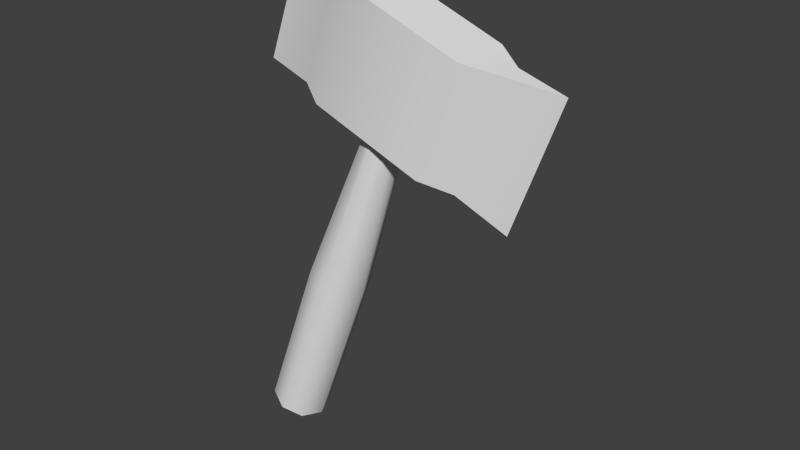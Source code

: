 # Source: axe.blend  (saved by Blender 2.69.0; exported with 4.5.12 LTS)
import bpy
from mathutils import Matrix  # noqa: F401  (used for matrix-valued properties, if any)

bpy.ops.wm.read_factory_settings(use_empty=True)
scene = bpy.context.scene
scene.name = 'Scene'

# ---- collections
col_collection_1 = bpy.data.collections.new('Collection 1'); scene.collection.children.link(col_collection_1)

# ---- world
world_world = bpy.data.worlds.new('World'); scene.world = world_world
world_world.color = (0.05088, 0.05088, 0.05088)
world_world.use_sun_shadow = False
world_world.sun_shadow_jitter_overblur = 0.0
world_world.cycles.sampling_method = 'MANUAL'
world_world.cycles.sample_map_resolution = 256

# ---- meshes
me_weapon_027 = bpy.data.meshes.new('weapon.027')
me_weapon_027.from_pydata([(2.316, -1.75, -3.879), (3.513, -1.875, -0.5905), (2.482, -1.823, -3.94), (3.596, -1.912, -0.6207), (2.551, -2.0, -3.965), (3.63, -2.0, -0.6332), (2.482, -2.177, -3.94), (3.596, -2.088, -0.6207), (2.316, -2.25, -3.879), (3.513, -2.125, -0.5905), (2.15, -2.177, -3.819), (3.43, -2.088, -0.5602), (2.081, -2.0, -3.794), (3.396, -2.0, -0.5477), (2.15, -1.823, -3.819), (3.43, -1.912, -0.5602), (2.872, -2.25, -0.8893), (2.872, -1.75, -0.8893), (3.812, -1.75, -1.231), (3.812, -2.25, -1.231), (3.214, -2.25, 0.0504), (3.214, -1.75, 0.05039), (4.154, -1.75, -0.2916), (4.154, -2.25, -0.2916), (2.829, -1.75, -2.47), (2.995, -1.823, -2.53), (3.064, -2.0, -2.555), (2.995, -2.177, -2.53), (2.829, -2.25, -2.47), (2.663, -2.177, -2.409), (2.594, -2.0, -2.384), (2.663, -1.823, -2.409), (2.18, -2.0, -0.7439), (2.591, -2.0, 0.3838), (4.435, -2.0, -1.565), (4.846, -2.0, -0.4371), (2.633, -1.9, -0.8146), (2.633, -2.1, -0.8146), (2.983, -1.9, 0.1467), (2.983, -2.1, 0.1467), (4.393, -2.1, -0.3663), (4.043, -2.1, -1.328), (4.393, -1.9, -0.3663), (4.043, -1.9, -1.328)], [], [(24, 1, 3, 25), (25, 3, 5, 26), (26, 5, 7, 27), (27, 7, 9, 28), (28, 9, 11, 29), (29, 11, 13, 30), (31, 15, 1, 24), (30, 13, 15, 31), (0, 2, 4, 6, 8, 10, 12, 14), (21, 22, 18, 17), (23, 20, 16, 19), (16, 17, 18, 19), (23, 22, 21, 20), (0, 24, 25, 2), (2, 25, 26, 4), (4, 26, 27, 6), (6, 27, 28, 8), (8, 28, 29, 10), (10, 29, 30, 12), (14, 31, 24, 0), (12, 30, 31, 14), (37, 39, 33, 32), (43, 42, 35, 34), (17, 16, 37, 36), (21, 17, 36, 38), (20, 21, 38, 39), (16, 20, 39, 37), (23, 19, 41, 40), (22, 23, 40, 42), (18, 22, 42, 43), (19, 18, 43, 41), (36, 37, 32), (40, 41, 34, 35), (38, 36, 32, 33), (39, 38, 33), (42, 40, 35), (41, 43, 34)])
me_weapon_027.polygons.foreach_set('use_smooth', [True] * 37)
_k = set([(0, 2), (0, 14), (1, 3), (1, 15), (2, 4), (3, 5), (4, 6), (5, 7), (6, 8), (7, 9), (8, 10), (9, 11), (10, 12), (11, 13), (12, 14), (13, 15), (16, 19), (16, 37), (17, 18), (17, 36), (18, 43), (19, 41), (20, 23), (20, 39), (21, 22), (21, 38), (22, 42), (23, 40), (32, 33), (32, 36), (32, 37), (33, 38), (33, 39), (34, 35), (34, 41), (34, 43), (35, 40), (35, 42)])
me_weapon_027.attributes.new('sharp_edge', 'BOOLEAN', 'EDGE').data.foreach_set('value', [ (min(e.vertices), max(e.vertices)) in _k for e in me_weapon_027.edges])
_uv = me_weapon_027.uv_layers.new(name='UVMap')
_uv.uv.foreach_set('vector', [0.9145, 0.2365, 1.257, 1.141, 1.298, 1.133, 0.9976, 0.2206, 0.4924, 0.2206, 0.7774, 1.133, 0.7337, 1.142, 0.405, 0.2391, 0.405, 0.2391, 0.7337, 1.142, 0.6943, 1.163, 0.3263, 0.2811, 0.9976, 0.2811, 1.298, 1.163, 1.257, 1.184, 0.9145, 0.322, 0.9145, 0.322, 1.257, 1.184, 1.215, 1.192, 0.8314, 0.3379, 0.3469, 0.3379, 0.7047, 1.192, 0.7484, 1.182, 0.4343, 0.3194, 0.8314, 0.2774, 1.215, 1.161, 1.257, 1.141, 0.9145, 0.2365, 0.4343, 0.3194, 0.7484, 1.182, 0.7877, 1.161, 0.513, 0.2774, 0.658, 0.2961, 0.741, 0.2513, 0.7754, 0.164, 0.741, 0.08521, 0.658, 0.06114, 0.5749, 0.1059, 0.5405, 0.1932, 0.5749, 0.272, 0.1071, 0.4206, 0.5769, 0.2599, 0.4059, -0.1816, -0.06391, -0.02089, 0.5769, 0.3454, 0.1071, 0.5061, -0.06391, 0.06461, 0.4059, -0.09608, 0.9361, 0.5725, 0.9361, 0.8074, 1.406, 0.7489, 1.406, 0.514, 0.5769, 0.6747, 0.5769, 0.9096, 0.1071, 0.9681, 0.1071, 0.7332, 0.658, 0.5742, 0.9145, 1.236, 0.9976, 1.221, 0.741, 0.5583, 0.2513, 0.5583, 0.4924, 1.221, 0.405, 1.239, 0.164, 0.5768, 0.164, 0.5768, 0.405, 1.239, 0.3263, 1.281, 0.08521, 0.6188, 0.741, 0.6188, 0.9976, 1.281, 0.9145, 1.322, 0.658, 0.6597, 0.658, 0.6597, 0.9145, 1.322, 0.8314, 1.338, 0.5749, 0.6756, 0.1059, 0.6756, 0.3469, 1.338, 0.4343, 1.319, 0.1932, 0.6572, 0.5749, 0.6152, 0.8314, 1.277, 0.9145, 1.236, 0.658, 0.5742, 0.1932, 0.6572, 0.4343, 1.319, 0.513, 1.277, 0.272, 0.6152, 0.8167, 0.07406, 0.9916, 0.5257, 0.7953, 0.62, 0.5901, 0.0902, 0.5214, 0.7988, 0.6964, 1.25, 0.9229, 1.234, 0.7177, 0.7045, 0.9361, 0.8074, 0.9361, 0.5725, 0.8167, 0.6557, 0.8167, 0.7497, 0.1071, 0.4206, -0.06391, -0.02089, -0.1833, 0.03986, -0.008398, 0.4915, 0.1071, 0.7332, 0.1071, 0.9681, -0.008398, 0.9141, -0.008398, 0.8201, 0.9361, 0.06461, 1.107, 0.5061, 0.9916, 0.5257, 0.8167, 0.07406, 0.5769, 0.3454, 0.4059, -0.09608, 0.5214, -0.167, 0.6964, 0.2847, 0.5769, 0.9096, 0.5769, 0.6747, 0.6964, 0.7324, 0.6964, 0.8264, 0.4059, 0.8184, 0.5769, 1.26, 0.6964, 1.25, 0.5214, 0.7988, 0.4059, 0.514, 0.4059, 0.7489, 0.5214, 0.662, 0.5214, 0.568, 0.8167, 0.7497, 0.8167, 0.6557, 0.5901, 0.7148, 0.6964, 0.2847, 0.5214, -0.167, 0.7177, -0.2955, 0.9229, 0.2343, 0.9916, 0.4915, 0.8167, 0.03986, 0.5901, 0.0902, 0.7953, 0.62, 0.9916, 0.8201, 0.9916, 0.9141, 0.7953, 0.9076, 0.6964, 0.8264, 0.6964, 0.7324, 0.9229, 0.7673, 0.5214, 0.568, 0.5214, 0.662, 0.7177, 0.5744])
me_weapon_027.use_remesh_preserve_volume = False
me_weapon_027.use_remesh_preserve_attributes = False
me_weapon_027.use_mirror_vertex_groups = False
me_weapon_027.update()

# ---- objects
ob_weapon = bpy.data.objects.new('weapon', me_weapon_027)

# ---- transforms, parenting, visibility, modifiers, constraints
ob_weapon.location = (0.0, 0.0, 0.0)
ob_weapon.lineart.crease_threshold = 0.0
_m = ob_weapon.modifiers.new('EdgeSplit', 'EDGE_SPLIT')
_m.use_edge_angle = False

# ---- collection membership
col_collection_1.objects.link(ob_weapon)

# ---- scene / render settings (as saved in the file)
scene.frame_start = 1; scene.frame_end = 1; scene.frame_set(1)
scene.render.engine = 'BLENDER_EEVEE_NEXT'
scene.render.image_settings.compression = 90
scene.render.resolution_percentage = 50
scene.render.dither_intensity = 0.0
scene.cycles.use_denoising = False
scene.cycles.samples = 10
scene.cycles.sampling_pattern = 'TABULATED_SOBOL'
scene.cycles.light_sampling_threshold = 0.0
scene.cycles.use_adaptive_sampling = False
scene.cycles.use_light_tree = False
scene.cycles.blur_glossy = 0.0
scene.cycles.volume_bounces = 1
scene.cycles.pixel_filter_type = 'GAUSSIAN'
scene.cycles.sample_clamp_indirect = 0.0
scene.view_settings.view_transform = 'Standard'
bpy.context.view_layer.update()

# ---- added for rendering (the .blend has no active camera and no usable light): camera, sun
cam_auto = bpy.data.cameras.new('AutoCamera')
cam_auto.lens = 50.0
cam_auto.sensor_width = 36.0
cam_auto.clip_end = 1000.0
ob_auto_camera = bpy.data.objects.new('AutoCamera', cam_auto)
scene.collection.objects.link(ob_auto_camera)
ob_auto_camera.location = (8.25369, -7.74828, 2.04163)
ob_auto_camera.rotation_euler = (1.09748, -7.21219e-08, 0.694738)
scene.camera = ob_auto_camera
light_auto_sun = bpy.data.lights.new('AutoSun', 'SUN')
light_auto_sun.energy = 3.0
light_auto_sun.angle = 0.0523599
ob_auto_sun = bpy.data.objects.new('AutoSun', light_auto_sun)
scene.collection.objects.link(ob_auto_sun)
ob_auto_sun.rotation_euler = (0.872665, 0.174533, 0.523599)
bpy.context.view_layer.update()
